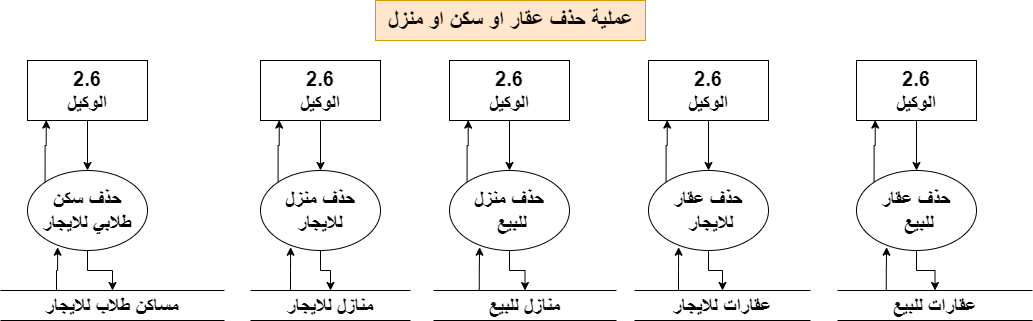

The diagram above was exported from draw.io. Its source (the exported page's mxGraphModel, read from the mxfile embedded in the PNG):
<mxGraphModel dx="880" dy="-676" grid="1" gridSize="10" guides="1" tooltips="1" connect="1" arrows="1" fold="1" page="1" pageScale="1" pageWidth="1920" pageHeight="1200" math="0" shadow="0">
  <root>
    <mxCell id="0" />
    <mxCell id="1" parent="0" />
    <mxCell id="pKvmQyEFId8DW8NlN9pb-1" value="&lt;font size=&quot;1&quot; style=&quot;&quot;&gt;&lt;b style=&quot;font-size: 22px;&quot;&gt;عملية حذف عقار او سكن او منزل&lt;/b&gt;&lt;/font&gt;" style="text;html=1;align=center;verticalAlign=middle;resizable=0;points=[];autosize=1;strokeColor=#d79b00;fillColor=#ffe6cc;" parent="1" vertex="1">
      <mxGeometry x="819" y="1290" width="270" height="40" as="geometry" />
    </mxCell>
    <mxCell id="pKvmQyEFId8DW8NlN9pb-2" style="edgeStyle=orthogonalEdgeStyle;rounded=0;orthogonalLoop=1;jettySize=auto;html=1;" parent="1" source="pKvmQyEFId8DW8NlN9pb-3" target="pKvmQyEFId8DW8NlN9pb-5" edge="1">
      <mxGeometry relative="1" as="geometry" />
    </mxCell>
    <mxCell id="pKvmQyEFId8DW8NlN9pb-3" value="&lt;font style=&quot;font-size: 20px;&quot;&gt;&lt;b&gt;2.6&lt;br&gt;الوكيل&lt;/b&gt;&lt;/font&gt;" style="rounded=0;whiteSpace=wrap;html=1;" parent="1" vertex="1">
      <mxGeometry x="1300" y="1350" width="120" height="60" as="geometry" />
    </mxCell>
    <mxCell id="pKvmQyEFId8DW8NlN9pb-4" style="edgeStyle=orthogonalEdgeStyle;rounded=0;orthogonalLoop=1;jettySize=auto;html=1;" parent="1" source="pKvmQyEFId8DW8NlN9pb-5" target="pKvmQyEFId8DW8NlN9pb-6" edge="1">
      <mxGeometry relative="1" as="geometry" />
    </mxCell>
    <mxCell id="pKvmQyEFId8DW8NlN9pb-5" value="&lt;span style=&quot;font-size: 20px;&quot;&gt;&lt;b&gt;حذف عقار&lt;br&gt;&amp;nbsp;للبيع&lt;br&gt;&lt;/b&gt;&lt;/span&gt;" style="ellipse;whiteSpace=wrap;html=1;" parent="1" vertex="1">
      <mxGeometry x="1300" y="1460" width="120" height="80" as="geometry" />
    </mxCell>
    <mxCell id="pKvmQyEFId8DW8NlN9pb-6" value="&lt;font style=&quot;font-size: 20px;&quot;&gt;&lt;b&gt;عقارات للبيع&lt;/b&gt;&lt;/font&gt;" style="shape=partialRectangle;whiteSpace=wrap;html=1;left=0;right=0;fillColor=none;" parent="1" vertex="1">
      <mxGeometry x="1281" y="1580" width="195" height="30" as="geometry" />
    </mxCell>
    <mxCell id="pKvmQyEFId8DW8NlN9pb-7" style="edgeStyle=orthogonalEdgeStyle;rounded=0;orthogonalLoop=1;jettySize=auto;html=1;exitX=0.25;exitY=0;exitDx=0;exitDy=0;entryX=0.251;entryY=0.959;entryDx=0;entryDy=0;entryPerimeter=0;" parent="1" source="pKvmQyEFId8DW8NlN9pb-6" target="pKvmQyEFId8DW8NlN9pb-5" edge="1">
      <mxGeometry relative="1" as="geometry" />
    </mxCell>
    <mxCell id="pKvmQyEFId8DW8NlN9pb-8" style="edgeStyle=orthogonalEdgeStyle;rounded=0;orthogonalLoop=1;jettySize=auto;html=1;exitX=0;exitY=0;exitDx=0;exitDy=0;entryX=0.156;entryY=0.993;entryDx=0;entryDy=0;entryPerimeter=0;" parent="1" source="pKvmQyEFId8DW8NlN9pb-5" target="pKvmQyEFId8DW8NlN9pb-3" edge="1">
      <mxGeometry relative="1" as="geometry" />
    </mxCell>
    <mxCell id="pKvmQyEFId8DW8NlN9pb-9" style="edgeStyle=orthogonalEdgeStyle;rounded=0;orthogonalLoop=1;jettySize=auto;html=1;" parent="1" source="pKvmQyEFId8DW8NlN9pb-10" target="pKvmQyEFId8DW8NlN9pb-12" edge="1">
      <mxGeometry relative="1" as="geometry" />
    </mxCell>
    <mxCell id="pKvmQyEFId8DW8NlN9pb-10" value="&lt;font style=&quot;font-size: 20px;&quot;&gt;&lt;b&gt;2.6&lt;br&gt;الوكيل&lt;/b&gt;&lt;/font&gt;" style="rounded=0;whiteSpace=wrap;html=1;" parent="1" vertex="1">
      <mxGeometry x="1092" y="1350" width="120" height="60" as="geometry" />
    </mxCell>
    <mxCell id="pKvmQyEFId8DW8NlN9pb-11" style="edgeStyle=orthogonalEdgeStyle;rounded=0;orthogonalLoop=1;jettySize=auto;html=1;" parent="1" source="pKvmQyEFId8DW8NlN9pb-12" target="pKvmQyEFId8DW8NlN9pb-13" edge="1">
      <mxGeometry relative="1" as="geometry" />
    </mxCell>
    <mxCell id="pKvmQyEFId8DW8NlN9pb-12" value="&lt;span style=&quot;font-size: 20px;&quot;&gt;&lt;b&gt;حذف عقار&lt;br&gt;&amp;nbsp;للايجار&lt;br&gt;&lt;/b&gt;&lt;/span&gt;" style="ellipse;whiteSpace=wrap;html=1;" parent="1" vertex="1">
      <mxGeometry x="1092" y="1460" width="120" height="80" as="geometry" />
    </mxCell>
    <mxCell id="pKvmQyEFId8DW8NlN9pb-13" value="&lt;font style=&quot;font-size: 20px;&quot;&gt;&lt;b&gt;عقارات للايجار&lt;/b&gt;&lt;/font&gt;" style="shape=partialRectangle;whiteSpace=wrap;html=1;left=0;right=0;fillColor=none;" parent="1" vertex="1">
      <mxGeometry x="1078" y="1580" width="176" height="30" as="geometry" />
    </mxCell>
    <mxCell id="pKvmQyEFId8DW8NlN9pb-14" style="edgeStyle=orthogonalEdgeStyle;rounded=0;orthogonalLoop=1;jettySize=auto;html=1;exitX=0.25;exitY=0;exitDx=0;exitDy=0;entryX=0.251;entryY=0.959;entryDx=0;entryDy=0;entryPerimeter=0;" parent="1" source="pKvmQyEFId8DW8NlN9pb-13" target="pKvmQyEFId8DW8NlN9pb-12" edge="1">
      <mxGeometry relative="1" as="geometry" />
    </mxCell>
    <mxCell id="pKvmQyEFId8DW8NlN9pb-15" style="edgeStyle=orthogonalEdgeStyle;rounded=0;orthogonalLoop=1;jettySize=auto;html=1;exitX=0;exitY=0;exitDx=0;exitDy=0;entryX=0.156;entryY=0.993;entryDx=0;entryDy=0;entryPerimeter=0;" parent="1" source="pKvmQyEFId8DW8NlN9pb-12" target="pKvmQyEFId8DW8NlN9pb-10" edge="1">
      <mxGeometry relative="1" as="geometry" />
    </mxCell>
    <mxCell id="pKvmQyEFId8DW8NlN9pb-16" style="edgeStyle=orthogonalEdgeStyle;rounded=0;orthogonalLoop=1;jettySize=auto;html=1;" parent="1" source="pKvmQyEFId8DW8NlN9pb-17" target="pKvmQyEFId8DW8NlN9pb-19" edge="1">
      <mxGeometry relative="1" as="geometry" />
    </mxCell>
    <mxCell id="pKvmQyEFId8DW8NlN9pb-17" value="&lt;font style=&quot;font-size: 20px;&quot;&gt;&lt;b&gt;2.6&lt;br&gt;الوكيل&lt;/b&gt;&lt;/font&gt;" style="rounded=0;whiteSpace=wrap;html=1;" parent="1" vertex="1">
      <mxGeometry x="893" y="1350" width="120" height="60" as="geometry" />
    </mxCell>
    <mxCell id="pKvmQyEFId8DW8NlN9pb-18" style="edgeStyle=orthogonalEdgeStyle;rounded=0;orthogonalLoop=1;jettySize=auto;html=1;" parent="1" source="pKvmQyEFId8DW8NlN9pb-19" target="pKvmQyEFId8DW8NlN9pb-20" edge="1">
      <mxGeometry relative="1" as="geometry" />
    </mxCell>
    <mxCell id="pKvmQyEFId8DW8NlN9pb-19" value="&lt;span style=&quot;font-size: 20px;&quot;&gt;&lt;b&gt;حذف منزل&lt;br&gt;&amp;nbsp;للبيع&lt;br&gt;&lt;/b&gt;&lt;/span&gt;" style="ellipse;whiteSpace=wrap;html=1;" parent="1" vertex="1">
      <mxGeometry x="893" y="1460" width="120" height="80" as="geometry" />
    </mxCell>
    <mxCell id="pKvmQyEFId8DW8NlN9pb-20" value="&lt;font style=&quot;font-size: 20px;&quot;&gt;&lt;b&gt;منازل للبيع&lt;/b&gt;&lt;/font&gt;" style="shape=partialRectangle;whiteSpace=wrap;html=1;left=0;right=0;fillColor=none;" parent="1" vertex="1">
      <mxGeometry x="877" y="1580" width="183" height="30" as="geometry" />
    </mxCell>
    <mxCell id="pKvmQyEFId8DW8NlN9pb-21" style="edgeStyle=orthogonalEdgeStyle;rounded=0;orthogonalLoop=1;jettySize=auto;html=1;exitX=0.25;exitY=0;exitDx=0;exitDy=0;entryX=0.251;entryY=0.959;entryDx=0;entryDy=0;entryPerimeter=0;" parent="1" source="pKvmQyEFId8DW8NlN9pb-20" target="pKvmQyEFId8DW8NlN9pb-19" edge="1">
      <mxGeometry relative="1" as="geometry" />
    </mxCell>
    <mxCell id="pKvmQyEFId8DW8NlN9pb-22" style="edgeStyle=orthogonalEdgeStyle;rounded=0;orthogonalLoop=1;jettySize=auto;html=1;exitX=0;exitY=0;exitDx=0;exitDy=0;entryX=0.156;entryY=0.993;entryDx=0;entryDy=0;entryPerimeter=0;" parent="1" source="pKvmQyEFId8DW8NlN9pb-19" target="pKvmQyEFId8DW8NlN9pb-17" edge="1">
      <mxGeometry relative="1" as="geometry" />
    </mxCell>
    <mxCell id="pKvmQyEFId8DW8NlN9pb-23" style="edgeStyle=orthogonalEdgeStyle;rounded=0;orthogonalLoop=1;jettySize=auto;html=1;" parent="1" source="pKvmQyEFId8DW8NlN9pb-24" target="pKvmQyEFId8DW8NlN9pb-26" edge="1">
      <mxGeometry relative="1" as="geometry" />
    </mxCell>
    <mxCell id="pKvmQyEFId8DW8NlN9pb-24" value="&lt;font style=&quot;font-size: 20px;&quot;&gt;&lt;b&gt;2.6&lt;br&gt;الوكيل&lt;/b&gt;&lt;/font&gt;" style="rounded=0;whiteSpace=wrap;html=1;" parent="1" vertex="1">
      <mxGeometry x="704" y="1350" width="120" height="60" as="geometry" />
    </mxCell>
    <mxCell id="pKvmQyEFId8DW8NlN9pb-25" style="edgeStyle=orthogonalEdgeStyle;rounded=0;orthogonalLoop=1;jettySize=auto;html=1;" parent="1" source="pKvmQyEFId8DW8NlN9pb-26" target="pKvmQyEFId8DW8NlN9pb-27" edge="1">
      <mxGeometry relative="1" as="geometry" />
    </mxCell>
    <mxCell id="pKvmQyEFId8DW8NlN9pb-26" value="&lt;span style=&quot;font-size: 20px;&quot;&gt;&lt;b&gt;حذف منزل للايجار&lt;br&gt;&lt;/b&gt;&lt;/span&gt;" style="ellipse;whiteSpace=wrap;html=1;" parent="1" vertex="1">
      <mxGeometry x="704" y="1460" width="120" height="80" as="geometry" />
    </mxCell>
    <mxCell id="pKvmQyEFId8DW8NlN9pb-27" value="&lt;font style=&quot;font-size: 20px;&quot;&gt;&lt;b&gt;منازل للايجار&lt;/b&gt;&lt;/font&gt;" style="shape=partialRectangle;whiteSpace=wrap;html=1;left=0;right=0;fillColor=none;" parent="1" vertex="1">
      <mxGeometry x="694" y="1580" width="160" height="30" as="geometry" />
    </mxCell>
    <mxCell id="pKvmQyEFId8DW8NlN9pb-28" style="edgeStyle=orthogonalEdgeStyle;rounded=0;orthogonalLoop=1;jettySize=auto;html=1;exitX=0.25;exitY=0;exitDx=0;exitDy=0;entryX=0.251;entryY=0.959;entryDx=0;entryDy=0;entryPerimeter=0;" parent="1" source="pKvmQyEFId8DW8NlN9pb-27" target="pKvmQyEFId8DW8NlN9pb-26" edge="1">
      <mxGeometry relative="1" as="geometry" />
    </mxCell>
    <mxCell id="pKvmQyEFId8DW8NlN9pb-29" style="edgeStyle=orthogonalEdgeStyle;rounded=0;orthogonalLoop=1;jettySize=auto;html=1;exitX=0;exitY=0;exitDx=0;exitDy=0;entryX=0.156;entryY=0.993;entryDx=0;entryDy=0;entryPerimeter=0;" parent="1" source="pKvmQyEFId8DW8NlN9pb-26" target="pKvmQyEFId8DW8NlN9pb-24" edge="1">
      <mxGeometry relative="1" as="geometry" />
    </mxCell>
    <mxCell id="pKvmQyEFId8DW8NlN9pb-30" style="edgeStyle=orthogonalEdgeStyle;rounded=0;orthogonalLoop=1;jettySize=auto;html=1;" parent="1" source="pKvmQyEFId8DW8NlN9pb-31" target="pKvmQyEFId8DW8NlN9pb-33" edge="1">
      <mxGeometry relative="1" as="geometry" />
    </mxCell>
    <mxCell id="pKvmQyEFId8DW8NlN9pb-31" value="&lt;font style=&quot;font-size: 20px;&quot;&gt;&lt;b&gt;2.6&lt;br&gt;الوكيل&lt;/b&gt;&lt;/font&gt;" style="rounded=0;whiteSpace=wrap;html=1;" parent="1" vertex="1">
      <mxGeometry x="471" y="1350" width="120" height="60" as="geometry" />
    </mxCell>
    <mxCell id="pKvmQyEFId8DW8NlN9pb-32" style="edgeStyle=orthogonalEdgeStyle;rounded=0;orthogonalLoop=1;jettySize=auto;html=1;" parent="1" source="pKvmQyEFId8DW8NlN9pb-33" target="pKvmQyEFId8DW8NlN9pb-34" edge="1">
      <mxGeometry relative="1" as="geometry" />
    </mxCell>
    <mxCell id="pKvmQyEFId8DW8NlN9pb-33" value="&lt;span style=&quot;font-size: 20px;&quot;&gt;&lt;b&gt;حذف سكن &lt;br&gt;طلابي للايجار&lt;br&gt;&lt;/b&gt;&lt;/span&gt;" style="ellipse;whiteSpace=wrap;html=1;" parent="1" vertex="1">
      <mxGeometry x="471" y="1460" width="120" height="80" as="geometry" />
    </mxCell>
    <mxCell id="pKvmQyEFId8DW8NlN9pb-34" value="&lt;font style=&quot;font-size: 20px;&quot;&gt;&lt;b&gt;مساكن طلاب للايجار&lt;/b&gt;&lt;/font&gt;" style="shape=partialRectangle;whiteSpace=wrap;html=1;left=0;right=0;fillColor=none;" parent="1" vertex="1">
      <mxGeometry x="444" y="1580" width="224" height="30" as="geometry" />
    </mxCell>
    <mxCell id="pKvmQyEFId8DW8NlN9pb-35" style="edgeStyle=orthogonalEdgeStyle;rounded=0;orthogonalLoop=1;jettySize=auto;html=1;exitX=0.25;exitY=0;exitDx=0;exitDy=0;entryX=0.251;entryY=0.959;entryDx=0;entryDy=0;entryPerimeter=0;" parent="1" source="pKvmQyEFId8DW8NlN9pb-34" target="pKvmQyEFId8DW8NlN9pb-33" edge="1">
      <mxGeometry relative="1" as="geometry" />
    </mxCell>
    <mxCell id="pKvmQyEFId8DW8NlN9pb-36" style="edgeStyle=orthogonalEdgeStyle;rounded=0;orthogonalLoop=1;jettySize=auto;html=1;exitX=0;exitY=0;exitDx=0;exitDy=0;entryX=0.156;entryY=0.993;entryDx=0;entryDy=0;entryPerimeter=0;" parent="1" source="pKvmQyEFId8DW8NlN9pb-33" target="pKvmQyEFId8DW8NlN9pb-31" edge="1">
      <mxGeometry relative="1" as="geometry" />
    </mxCell>
  </root>
</mxGraphModel>